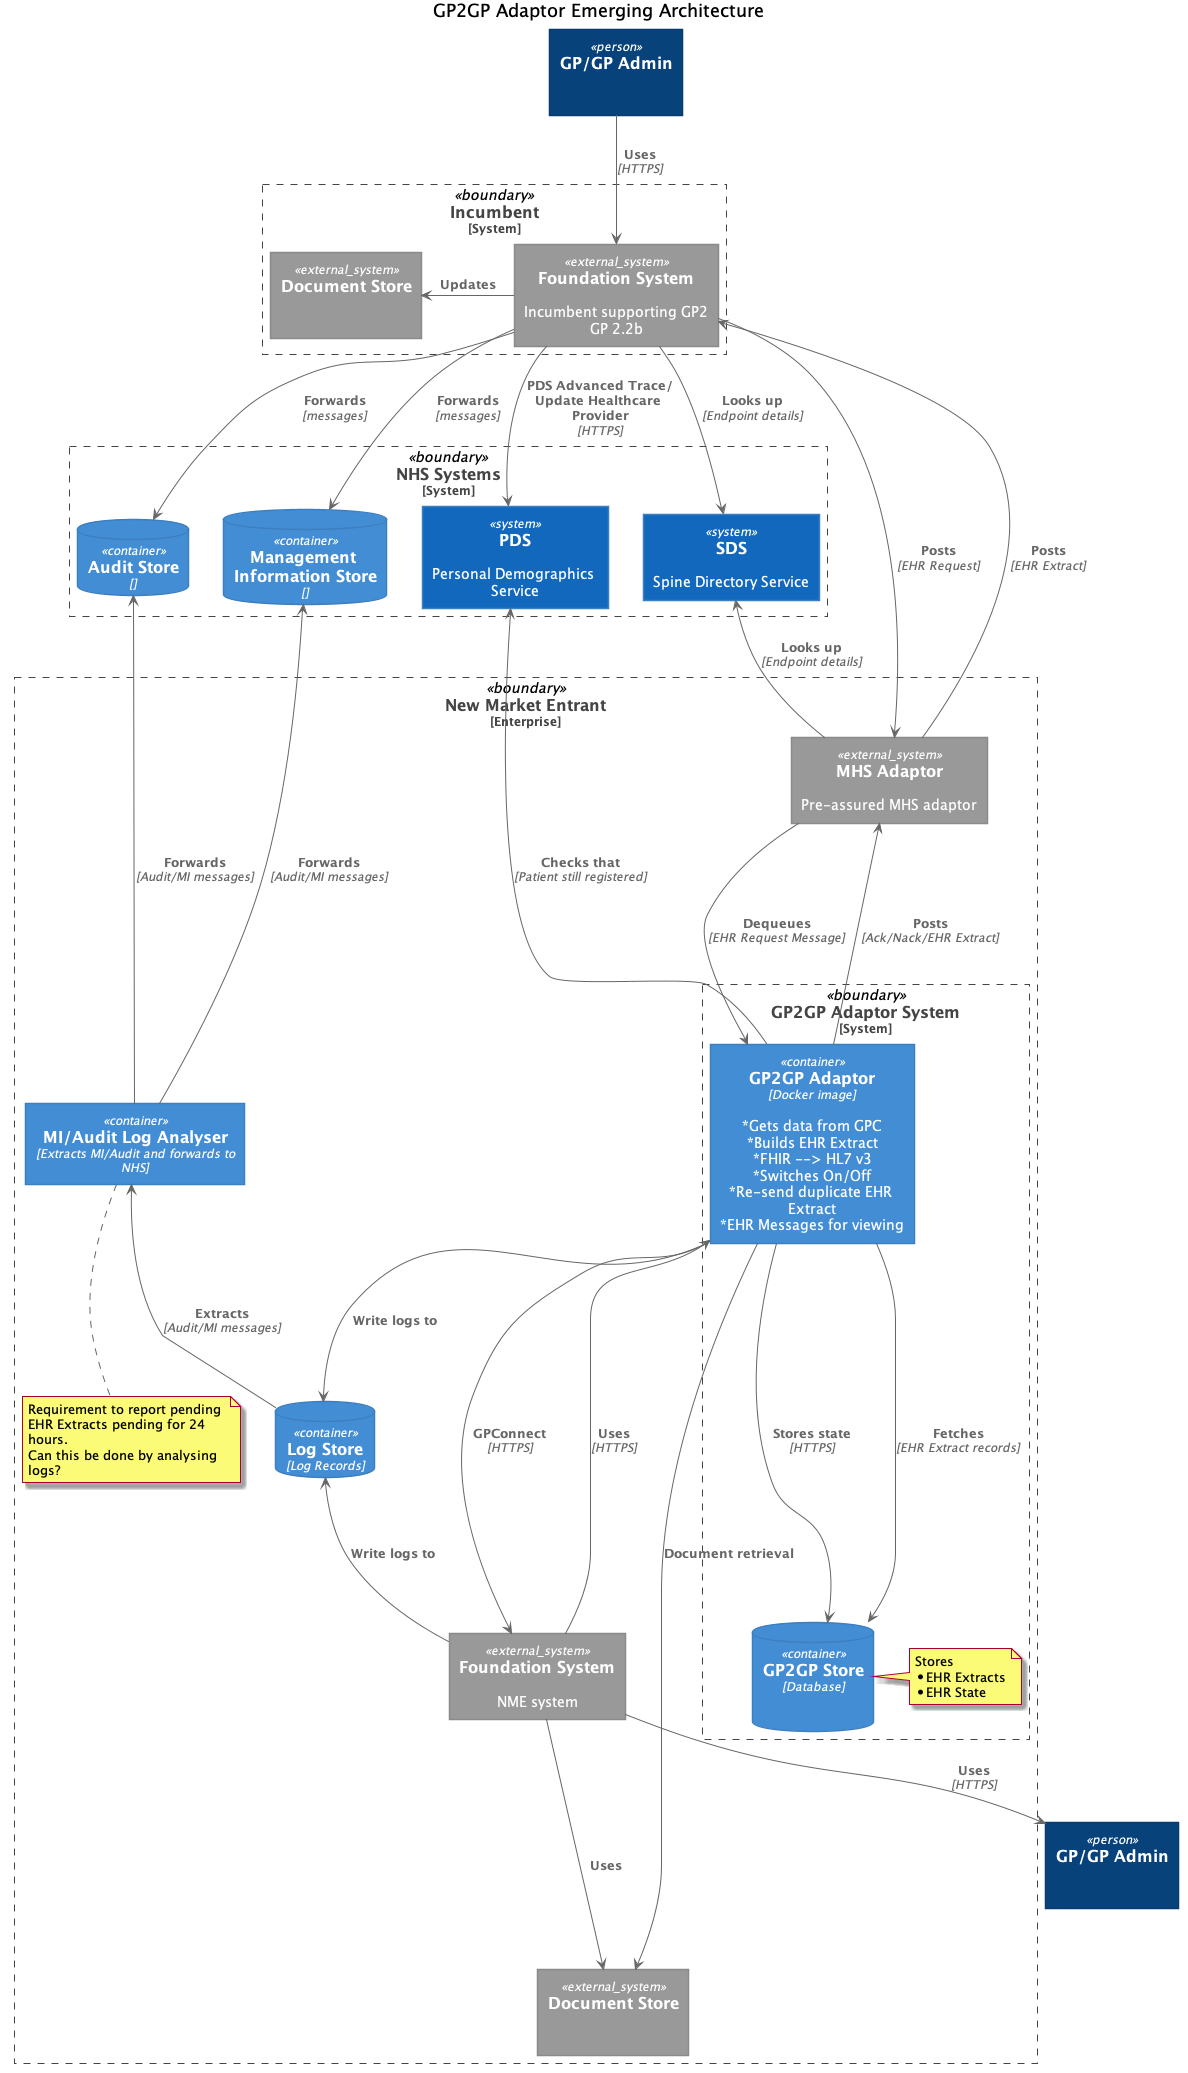

The diagram above was rendered by PlantUML. Its source (embedded in the PNG):
@startuml
!includeurl https://raw.githubusercontent.com/RicardoNiepel/C4-PlantUML/release/1-0/C4_Container.puml

title GP2GP Adaptor Emerging Architecture

Person(requestorGp, "GP/GP Admin", "")
Person(senderGp, "GP/GP Admin", "")

System_Boundary(incumbent, "Incumbent") {
    System_Ext(requestor, "Foundation System", "Incumbent supporting GP2GP 2.2b")
    System_Ext(requestorDocs, "Document Store", "")
}

System_Boundary(spine, "NHS Systems") {
    System(sds, "SDS", "Spine Directory Service")
    System(pds, "PDS", "Personal Demographics Service")
    ContainerDb(audit, "Audit Store", "")
    ContainerDb(mi, "Management Information Store", "")
}

Enterprise_Boundary(ent, "New Market Entrant") {

    System_Ext(mhs, "MHS Adaptor", "Pre-assured MHS adaptor")
    ContainerDb(nmeLogs, "Log Store", "Log Records")

    System_Boundary(gp2gpSystem, "GP2GP Adaptor System") {
        Container(gp2gp, "GP2GP Adaptor", "Docker image", "*Gets data from GPC\n*Builds EHR Extract\n*FHIR --> HL7 v3\n*Switches On/Off\n*Re-send duplicate EHR Extract\n*EHR Messages for viewing")
        ContainerDb(gp2gpStore, "GP2GP Store", "Database", "")
        note right of gp2gpStore
            Stores
            * EHR Extracts
            * EHR State
        end note
    }
    Container(logAnalyser, "MI/Audit Log Analyser", "Extracts MI/Audit and forwards to NHS")
    note bottom of logAnalyser
            Requirement to report pending EHR Extracts pending for 24 hours.
            Can this be done by analysing logs?
        end note
    System_Ext(sender, "Foundation System", "NME system")
    System_Ext(senderDocs, "Document Store", "")
}

Rel(requestorGp, requestor, "Uses", "HTTPS")
Rel_L(requestor, requestorDocs, "Updates")
Rel(requestor, sds, "Looks up", "Endpoint details")
Rel(requestor, pds, "PDS Advanced Trace/Update Healthcare Provider", "HTTPS")
Rel(requestor, mhs, "Posts", "EHR Request")
Rel(requestor, audit, "Forwards", "messages")
Rel(requestor, mi, "Forwards", "messages")

Rel_D(sender, senderGp, "Uses", "HTTPS")
Rel_Down(mhs, gp2gp, "Dequeues", "EHR Request Message")
Rel_Up(gp2gp, pds, "Checks that", "Patient still registered")
Rel_Up(mhs, sds, "Looks up", "Endpoint details")
Rel_Up(mhs, requestor, "Posts", "EHR Extract")
Rel_D(gp2gp, sender, "GPConnect", "HTTPS")
Rel_D(gp2gp, gp2gpStore, "Stores state", "HTTPS")
Rel_U(sender, gp2gp, "Uses", "HTTPS")
Rel_D(gp2gp, gp2gpStore, "Fetches", "EHR Extract records")
Rel_Up(gp2gp, mhs, "Posts", "Ack/Nack/EHR Extract")
Rel(gp2gp, senderDocs, "Document retrieval")
Rel(gp2gp, nmeLogs, "Write logs to")
Rel_Up(sender, nmeLogs, "Write logs to")
Rel_Up(nmeLogs, logAnalyser, "Extracts", "Audit/MI messages")
Rel_Up(logAnalyser, audit, "Forwards", "Audit/MI messages")
Rel_Up(logAnalyser, mi, "Forwards", "Audit/MI messages")
Rel(sender, senderDocs, "Uses")
@enduml